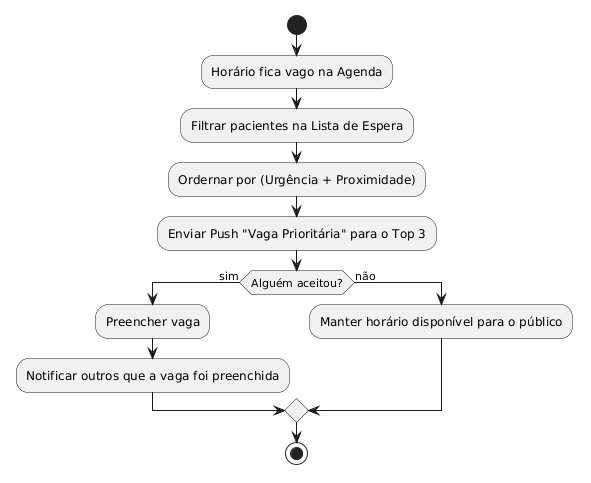

The diagram above was rendered by PlantUML. Its source (embedded in the PNG):
@startuml
start
:Horário fica vago na Agenda;
:Filtrar pacientes na Lista de Espera;
:Ordernar por (Urgência + Proximidade);
:Enviar Push "Vaga Prioritária" para o Top 3;
if (Alguém aceitou?) then (sim)
  :Preencher vaga;
  :Notificar outros que a vaga foi preenchida;
else (não)
  :Manter horário disponível para o público;
endif
stop
@enduml